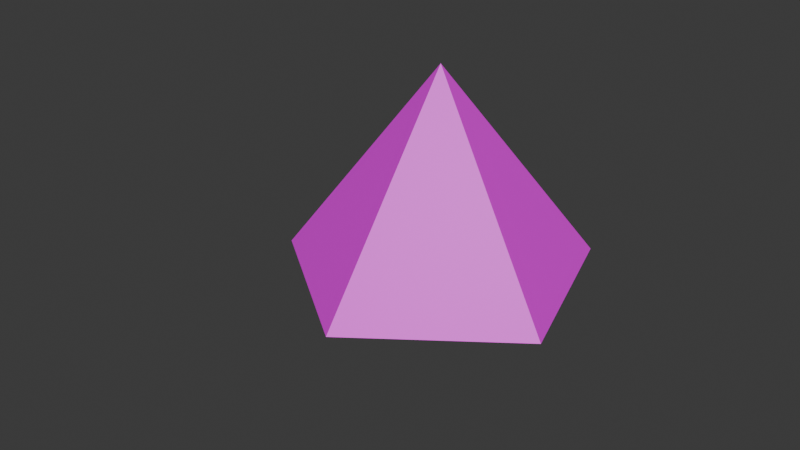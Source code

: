 # Source: piece.blend  (saved by Blender 4.1.24; exported with 4.5.12 LTS)
import bpy
from mathutils import Matrix  # noqa: F401  (used for matrix-valued properties, if any)

bpy.ops.wm.read_factory_settings(use_empty=True)
scene = bpy.context.scene
scene.name = 'Scene'

# ---- collections
col_collection = bpy.data.collections.new('Collection'); scene.collection.children.link(col_collection)

# ---- images (referenced by path relative to the original .blend; pixels are not part of the script)
import os
ASSET_DIR = os.environ.get("B2B_ASSET_DIR", "")  # directory of the original .blend (textures are referenced by path, not embedded)
HERE = os.path.dirname(os.path.abspath(__file__))  # packed textures are extracted next to this script under _unpacked/

def load_image(name, relpath, width, height, colorspace="sRGB"):
    """Load a texture the original file referenced (path relative to the .blend, or extracted next to this script)."""
    p = next((c for c in (os.path.join(HERE, relpath), os.path.join(ASSET_DIR, relpath)) if relpath and os.path.exists(c)), "")
    if p:
        img = bpy.data.images.load(p, check_existing=True)
        img.name = name
    else:  # same state as the original file: an image datablock whose file is absent (Cycles renders it pink)
        img = bpy.data.images.new(name, width, height)
        img.source = "FILE"
        img.filepath = "//" + (relpath or name)
    img.colorspace_settings.name = colorspace
    return img
img_konpeitou_png = load_image('konpeitou.png', 'konpeitou.png', 1024, 1024, 'sRGB')

# ---- materials (node trees are filled in below, after node groups)
mat_x = bpy.data.materials.new('マテリアル')
mat_x.use_transparent_shadow = False
mat_x.roughness = 0.5

# ---- material node trees
mat_x.use_nodes = True; mat_x.node_tree.nodes.clear()
_N = mat_x.node_tree.nodes; _L = mat_x.node_tree.links
n0 = _N.new('ShaderNodeBsdfPrincipled'); n0.name = 'プリンシプルBSDF'; n0.location = (0, 300)
n0.inputs[27].default_value = (0.0, 0.0, 0.0, 1.0)
n1 = _N.new('ShaderNodeOutputMaterial'); n1.name = 'マテリアル出力'; n1.location = (280, 300)
n2 = _N.new('ShaderNodeTexImage'); n2.name = '画像テクスチャ'; n2.location = (-480, 300)
n2.image = img_konpeitou_png
_L.new(n2.outputs[0], n0.inputs[0])
_L.new(n0.outputs[0], n1.inputs[0])
n1.is_active_output = True

# ---- world
world_world = bpy.data.worlds.new('World'); scene.world = world_world
world_world.use_nodes = True; world_world.node_tree.nodes.clear()
_N = world_world.node_tree.nodes; _L = world_world.node_tree.links
n0 = _N.new('ShaderNodeOutputWorld'); n0.name = 'World Output'; n0.location = (300, 300)
n1 = _N.new('ShaderNodeBackground'); n1.name = 'Background'; n1.location = (10, 300)
n1.inputs[0].default_value = (0.05088, 0.05088, 0.05088, 1.0)
_L.new(n1.outputs[0], n0.inputs[0])
n0.is_active_output = True
world_world.color = (0.05088, 0.05088, 0.05088)
world_world.use_sun_shadow = False
world_world.sun_shadow_jitter_overblur = 0.0

# ---- meshes
me_solid = bpy.data.meshes.new('Solid')
me_solid.from_pydata([(-0.5774, 0.5774, 0.5774), (-0.5774, 0.5774, -0.5774), (-0.9342, 0.3568, 0.0), (0.0, 0.9342, 0.3568), (0.0, 0.9342, -0.3568), (0.0, 0.0, 7.105e-15)], [], [(3, 5, 0), (4, 5, 3), (1, 5, 4), (2, 5, 1), (0, 5, 2), (0, 2, 1, 4, 3)])
_uv = me_solid.uv_layers.new(name='UVMap')
_uv.uv.foreach_set('vector', [0.2257, 0.3634, 0.00978, 0.00978, 0.4065, 0.1295, 0.8148, 0.8148, 0.4004, 0.8148, 0.7092, 0.5385, 0.009857, 0.6411, 0.1295, 0.2444, 0.3048, 0.6199, 0.01075, 0.6945, 0.3978, 0.8424, 0.01075, 0.9902, 0.7839, 0.2866, 0.4751, 0.01041, 0.8895, 0.01041, 0.4065, 0.1295, 0.6849, 0.2291, 0.6761, 0.5247, 0.3923, 0.6077, 0.2257, 0.3634])
me_solid.materials.append(mat_x)
me_solid.update()
me_solid.normals_split_custom_set([tuple(v) for v in zip(*[iter([-0.5, 0.309, -0.809, -0.5, 0.309, -0.809, -0.5, 0.309, -0.809, -1.0, 0.0, 0.0, -1.0, 0.0, 0.0, -1.0, 0.0, 0.0, -0.5, 0.309, 0.809, -0.5, 0.309, 0.809, -0.5, 0.309, 0.809, 0.309, 0.809, 0.5, 0.309, 0.809, 0.5, 0.309, 0.809, 0.5, 0.309, 0.809, -0.5, 0.309, 0.809, -0.5, 0.309, 0.809, -0.5, 0.5257, -0.8507, -3.401e-08, 0.5257, -0.8507, -3.401e-08, 0.5257, -0.8507, -3.401e-08, 0.5257, -0.8507, -3.401e-08, 0.5257, -0.8507, -3.401e-08])] * 3)])

# ---- objects
ob_solid = bpy.data.objects.new('Solid', me_solid)

# ---- transforms, parenting, visibility, modifiers, constraints
ob_solid.location = (0.0, 0.0, 0.55)
ob_solid.rotation_euler = (4.712, -0.5585, 0.3142)

# ---- collection membership
col_collection.objects.link(ob_solid)

# ---- scene / render settings (as saved in the file)
scene.frame_start = 1; scene.frame_end = 250; scene.frame_set(1)
scene.render.engine = 'BLENDER_EEVEE_NEXT'
scene.cycles.sampling_pattern = 'TABULATED_SOBOL'
scene.eevee.ray_tracing_options.trace_max_roughness = 0.0
bpy.context.view_layer.update()

# ---- added for rendering (the .blend has no active camera and no usable light): camera, sun
cam_auto = bpy.data.cameras.new('AutoCamera')
cam_auto.lens = 50.0
cam_auto.sensor_width = 36.0
cam_auto.clip_end = 1000.0
ob_auto_camera = bpy.data.objects.new('AutoCamera', cam_auto)
scene.collection.objects.link(ob_auto_camera)
ob_auto_camera.location = (2.19838, -2.85355, 1.77813)
ob_auto_camera.rotation_euler = (1.09748, -7.21219e-08, 0.694738)
scene.camera = ob_auto_camera
light_auto_sun = bpy.data.lights.new('AutoSun', 'SUN')
light_auto_sun.energy = 3.0
light_auto_sun.angle = 0.0523599
ob_auto_sun = bpy.data.objects.new('AutoSun', light_auto_sun)
scene.collection.objects.link(ob_auto_sun)
ob_auto_sun.rotation_euler = (0.872665, 0.174533, 0.523599)
bpy.context.view_layer.update()
